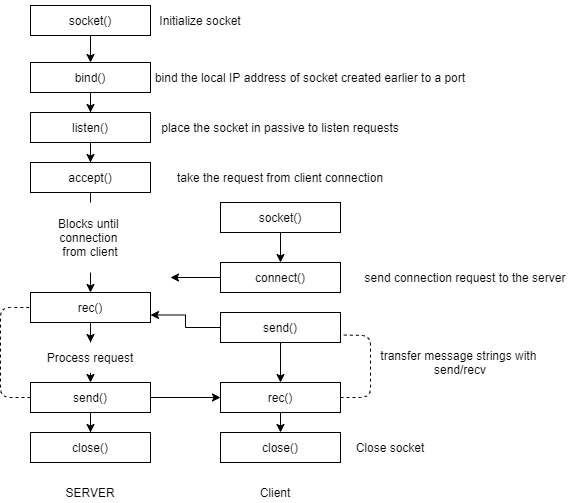

The diagram above was exported from draw.io. Its source (the exported page's mxGraphModel, read from the mxfile embedded in the PNG):
<mxGraphModel dx="712" dy="573" grid="1" gridSize="10" guides="1" tooltips="1" connect="1" arrows="1" fold="1" page="1" pageScale="1" pageWidth="850" pageHeight="1100" math="0" shadow="0">
  <root>
    <mxCell id="0" />
    <mxCell id="1" parent="0" />
    <mxCell id="Fi3CmEyr3Woe2mSyhNBN-5" style="edgeStyle=orthogonalEdgeStyle;rounded=0;orthogonalLoop=1;jettySize=auto;html=1;entryX=0.5;entryY=0;entryDx=0;entryDy=0;" edge="1" parent="1" source="Fi3CmEyr3Woe2mSyhNBN-1" target="Fi3CmEyr3Woe2mSyhNBN-2">
      <mxGeometry relative="1" as="geometry" />
    </mxCell>
    <mxCell id="Fi3CmEyr3Woe2mSyhNBN-1" value="socket()" style="rounded=0;whiteSpace=wrap;html=1;" vertex="1" parent="1">
      <mxGeometry x="150" y="123" width="120" height="30" as="geometry" />
    </mxCell>
    <mxCell id="Fi3CmEyr3Woe2mSyhNBN-6" style="edgeStyle=orthogonalEdgeStyle;rounded=0;orthogonalLoop=1;jettySize=auto;html=1;entryX=0.5;entryY=0;entryDx=0;entryDy=0;" edge="1" parent="1" source="Fi3CmEyr3Woe2mSyhNBN-2" target="Fi3CmEyr3Woe2mSyhNBN-3">
      <mxGeometry relative="1" as="geometry" />
    </mxCell>
    <mxCell id="Fi3CmEyr3Woe2mSyhNBN-2" value="bind()" style="rounded=0;whiteSpace=wrap;html=1;" vertex="1" parent="1">
      <mxGeometry x="150" y="180" width="120" height="30" as="geometry" />
    </mxCell>
    <mxCell id="Fi3CmEyr3Woe2mSyhNBN-7" style="edgeStyle=orthogonalEdgeStyle;rounded=0;orthogonalLoop=1;jettySize=auto;html=1;entryX=0.5;entryY=0;entryDx=0;entryDy=0;" edge="1" parent="1" source="Fi3CmEyr3Woe2mSyhNBN-3" target="Fi3CmEyr3Woe2mSyhNBN-4">
      <mxGeometry relative="1" as="geometry" />
    </mxCell>
    <mxCell id="Fi3CmEyr3Woe2mSyhNBN-3" value="listen()" style="rounded=0;whiteSpace=wrap;html=1;" vertex="1" parent="1">
      <mxGeometry x="150" y="230" width="120" height="30" as="geometry" />
    </mxCell>
    <mxCell id="Fi3CmEyr3Woe2mSyhNBN-10" style="edgeStyle=orthogonalEdgeStyle;rounded=0;orthogonalLoop=1;jettySize=auto;html=1;entryX=0.5;entryY=0;entryDx=0;entryDy=0;" edge="1" parent="1" source="Fi3CmEyr3Woe2mSyhNBN-4" target="Fi3CmEyr3Woe2mSyhNBN-9">
      <mxGeometry relative="1" as="geometry" />
    </mxCell>
    <mxCell id="Fi3CmEyr3Woe2mSyhNBN-4" value="accept()" style="rounded=0;whiteSpace=wrap;html=1;" vertex="1" parent="1">
      <mxGeometry x="150" y="280" width="120" height="30" as="geometry" />
    </mxCell>
    <mxCell id="Fi3CmEyr3Woe2mSyhNBN-13" style="edgeStyle=orthogonalEdgeStyle;rounded=0;orthogonalLoop=1;jettySize=auto;html=1;entryX=0.5;entryY=0;entryDx=0;entryDy=0;" edge="1" parent="1" source="Fi3CmEyr3Woe2mSyhNBN-9" target="Fi3CmEyr3Woe2mSyhNBN-12">
      <mxGeometry relative="1" as="geometry" />
    </mxCell>
    <mxCell id="Fi3CmEyr3Woe2mSyhNBN-9" value="rec()" style="rounded=0;whiteSpace=wrap;html=1;" vertex="1" parent="1">
      <mxGeometry x="150" y="410" width="120" height="30" as="geometry" />
    </mxCell>
    <mxCell id="Fi3CmEyr3Woe2mSyhNBN-8" value="Blocks until &lt;br&gt;connection &lt;br&gt;from client" style="text;html=1;strokeColor=none;fillColor=#FFFFFF;align=center;verticalAlign=middle;whiteSpace=wrap;rounded=0;" vertex="1" parent="1">
      <mxGeometry x="140" y="320" width="140" height="70" as="geometry" />
    </mxCell>
    <mxCell id="Fi3CmEyr3Woe2mSyhNBN-15" style="edgeStyle=orthogonalEdgeStyle;rounded=0;orthogonalLoop=1;jettySize=auto;html=1;exitX=0.5;exitY=1;exitDx=0;exitDy=0;entryX=0.5;entryY=0;entryDx=0;entryDy=0;" edge="1" parent="1" source="Fi3CmEyr3Woe2mSyhNBN-12" target="Fi3CmEyr3Woe2mSyhNBN-14">
      <mxGeometry relative="1" as="geometry" />
    </mxCell>
    <mxCell id="Fi3CmEyr3Woe2mSyhNBN-12" value="Process request" style="text;html=1;strokeColor=none;fillColor=#FFFFFF;align=center;verticalAlign=middle;whiteSpace=wrap;rounded=0;" vertex="1" parent="1">
      <mxGeometry x="150" y="460" width="120" height="30" as="geometry" />
    </mxCell>
    <mxCell id="Fi3CmEyr3Woe2mSyhNBN-17" style="edgeStyle=orthogonalEdgeStyle;rounded=0;orthogonalLoop=1;jettySize=auto;html=1;" edge="1" parent="1" source="Fi3CmEyr3Woe2mSyhNBN-14" target="Fi3CmEyr3Woe2mSyhNBN-16">
      <mxGeometry relative="1" as="geometry" />
    </mxCell>
    <mxCell id="Fi3CmEyr3Woe2mSyhNBN-35" style="edgeStyle=orthogonalEdgeStyle;rounded=0;orthogonalLoop=1;jettySize=auto;html=1;entryX=0;entryY=0.5;entryDx=0;entryDy=0;" edge="1" parent="1" source="Fi3CmEyr3Woe2mSyhNBN-14" target="Fi3CmEyr3Woe2mSyhNBN-23">
      <mxGeometry relative="1" as="geometry">
        <mxPoint x="290" y="515" as="targetPoint" />
      </mxGeometry>
    </mxCell>
    <mxCell id="Fi3CmEyr3Woe2mSyhNBN-14" value="send()" style="rounded=0;whiteSpace=wrap;html=1;fillColor=#FFFFFF;" vertex="1" parent="1">
      <mxGeometry x="150" y="500" width="120" height="30" as="geometry" />
    </mxCell>
    <mxCell id="Fi3CmEyr3Woe2mSyhNBN-16" value="close()" style="rounded=0;whiteSpace=wrap;html=1;fillColor=#FFFFFF;" vertex="1" parent="1">
      <mxGeometry x="150" y="550" width="120" height="30" as="geometry" />
    </mxCell>
    <mxCell id="Fi3CmEyr3Woe2mSyhNBN-18" value="SERVER" style="text;html=1;strokeColor=none;fillColor=none;align=center;verticalAlign=middle;whiteSpace=wrap;rounded=0;" vertex="1" parent="1">
      <mxGeometry x="185" y="600" width="50" height="20" as="geometry" />
    </mxCell>
    <mxCell id="Fi3CmEyr3Woe2mSyhNBN-33" style="edgeStyle=orthogonalEdgeStyle;rounded=0;orthogonalLoop=1;jettySize=auto;html=1;" edge="1" parent="1" source="Fi3CmEyr3Woe2mSyhNBN-19">
      <mxGeometry relative="1" as="geometry">
        <mxPoint x="290" y="395" as="targetPoint" />
      </mxGeometry>
    </mxCell>
    <mxCell id="Fi3CmEyr3Woe2mSyhNBN-19" value="connect()" style="rounded=0;whiteSpace=wrap;html=1;fillColor=#FFFFFF;" vertex="1" parent="1">
      <mxGeometry x="340" y="380" width="120" height="30" as="geometry" />
    </mxCell>
    <mxCell id="Fi3CmEyr3Woe2mSyhNBN-21" style="edgeStyle=orthogonalEdgeStyle;rounded=0;orthogonalLoop=1;jettySize=auto;html=1;entryX=0.5;entryY=0;entryDx=0;entryDy=0;" edge="1" parent="1" source="Fi3CmEyr3Woe2mSyhNBN-20" target="Fi3CmEyr3Woe2mSyhNBN-19">
      <mxGeometry relative="1" as="geometry" />
    </mxCell>
    <mxCell id="Fi3CmEyr3Woe2mSyhNBN-20" value="socket()" style="rounded=0;whiteSpace=wrap;html=1;" vertex="1" parent="1">
      <mxGeometry x="340" y="320" width="120" height="30" as="geometry" />
    </mxCell>
    <mxCell id="Fi3CmEyr3Woe2mSyhNBN-24" style="edgeStyle=orthogonalEdgeStyle;rounded=0;orthogonalLoop=1;jettySize=auto;html=1;entryX=0.5;entryY=0;entryDx=0;entryDy=0;" edge="1" parent="1" source="Fi3CmEyr3Woe2mSyhNBN-22" target="Fi3CmEyr3Woe2mSyhNBN-23">
      <mxGeometry relative="1" as="geometry" />
    </mxCell>
    <mxCell id="Fi3CmEyr3Woe2mSyhNBN-34" style="edgeStyle=orthogonalEdgeStyle;rounded=0;orthogonalLoop=1;jettySize=auto;html=1;entryX=1;entryY=0.75;entryDx=0;entryDy=0;" edge="1" parent="1" source="Fi3CmEyr3Woe2mSyhNBN-22" target="Fi3CmEyr3Woe2mSyhNBN-9">
      <mxGeometry relative="1" as="geometry" />
    </mxCell>
    <mxCell id="Fi3CmEyr3Woe2mSyhNBN-22" value="send()" style="rounded=0;whiteSpace=wrap;html=1;fillColor=#FFFFFF;" vertex="1" parent="1">
      <mxGeometry x="340" y="430" width="120" height="30" as="geometry" />
    </mxCell>
    <mxCell id="Fi3CmEyr3Woe2mSyhNBN-26" style="edgeStyle=orthogonalEdgeStyle;rounded=0;orthogonalLoop=1;jettySize=auto;html=1;exitX=0.5;exitY=1;exitDx=0;exitDy=0;entryX=0.5;entryY=0;entryDx=0;entryDy=0;" edge="1" parent="1" source="Fi3CmEyr3Woe2mSyhNBN-23" target="Fi3CmEyr3Woe2mSyhNBN-25">
      <mxGeometry relative="1" as="geometry" />
    </mxCell>
    <mxCell id="Fi3CmEyr3Woe2mSyhNBN-23" value="rec()" style="rounded=0;whiteSpace=wrap;html=1;" vertex="1" parent="1">
      <mxGeometry x="340" y="500" width="120" height="30" as="geometry" />
    </mxCell>
    <mxCell id="Fi3CmEyr3Woe2mSyhNBN-25" value="close()" style="rounded=0;whiteSpace=wrap;html=1;fillColor=#FFFFFF;" vertex="1" parent="1">
      <mxGeometry x="340" y="550" width="120" height="30" as="geometry" />
    </mxCell>
    <mxCell id="Fi3CmEyr3Woe2mSyhNBN-27" value="Client" style="text;html=1;strokeColor=none;fillColor=none;align=center;verticalAlign=middle;whiteSpace=wrap;rounded=0;" vertex="1" parent="1">
      <mxGeometry x="370" y="600" width="50" height="20" as="geometry" />
    </mxCell>
    <mxCell id="Fi3CmEyr3Woe2mSyhNBN-28" value="Initialize socket" style="text;html=1;strokeColor=none;fillColor=none;align=center;verticalAlign=middle;whiteSpace=wrap;rounded=0;" vertex="1" parent="1">
      <mxGeometry x="270" y="118" width="100" height="40" as="geometry" />
    </mxCell>
    <mxCell id="Fi3CmEyr3Woe2mSyhNBN-29" value="bind the local IP address of socket created earlier to a port&lt;span style=&quot;color: rgba(0 , 0 , 0 , 0) ; font-family: monospace ; font-size: 0px&quot;&gt;%3CmxGraphModel%3E%3Croot%3E%3CmxCell%20id%3D%220%22%2F%3E%3CmxCell%20id%3D%221%22%20parent%3D%220%22%2F%3E%3CmxCell%20id%3D%222%22%20value%3D%22Initialize%20socket%22%20style%3D%22text%3Bhtml%3D1%3BstrokeColor%3Dnone%3BfillColor%3Dnone%3Balign%3Dcenter%3BverticalAlign%3Dmiddle%3BwhiteSpace%3Dwrap%3Brounded%3D0%3B%22%20vertex%3D%221%22%20parent%3D%221%22%3E%3CmxGeometry%20x%3D%22270%22%20y%3D%22118%22%20width%3D%22100%22%20height%3D%2240%22%20as%3D%22geometry%22%2F%3E%3C%2FmxCell%3E%3C%2Froot%3E%3C%2FmxGraphModel%3E&lt;/span&gt;" style="text;html=1;strokeColor=none;fillColor=none;align=center;verticalAlign=middle;whiteSpace=wrap;rounded=0;" vertex="1" parent="1">
      <mxGeometry x="270" y="175" width="320" height="40" as="geometry" />
    </mxCell>
    <mxCell id="Fi3CmEyr3Woe2mSyhNBN-30" value="place the socket in passive to listen requests" style="text;html=1;strokeColor=none;fillColor=none;align=center;verticalAlign=middle;whiteSpace=wrap;rounded=0;" vertex="1" parent="1">
      <mxGeometry x="270" y="225" width="260" height="40" as="geometry" />
    </mxCell>
    <mxCell id="Fi3CmEyr3Woe2mSyhNBN-31" value="take the request from client connection" style="text;html=1;strokeColor=none;fillColor=none;align=center;verticalAlign=middle;whiteSpace=wrap;rounded=0;" vertex="1" parent="1">
      <mxGeometry x="270" y="275" width="260" height="40" as="geometry" />
    </mxCell>
    <mxCell id="Fi3CmEyr3Woe2mSyhNBN-32" value="send connection request to the server" style="text;html=1;strokeColor=none;fillColor=none;align=center;verticalAlign=middle;whiteSpace=wrap;rounded=0;" vertex="1" parent="1">
      <mxGeometry x="470" y="375" width="230" height="40" as="geometry" />
    </mxCell>
    <mxCell id="Fi3CmEyr3Woe2mSyhNBN-36" value="" style="endArrow=none;dashed=1;html=1;exitX=1;exitY=0.5;exitDx=0;exitDy=0;entryX=1;entryY=0.75;entryDx=0;entryDy=0;" edge="1" parent="1" source="Fi3CmEyr3Woe2mSyhNBN-23" target="Fi3CmEyr3Woe2mSyhNBN-22">
      <mxGeometry width="50" height="50" relative="1" as="geometry">
        <mxPoint x="380" y="400" as="sourcePoint" />
        <mxPoint x="430" y="350" as="targetPoint" />
        <Array as="points">
          <mxPoint x="490" y="515" />
          <mxPoint x="490" y="453" />
        </Array>
      </mxGeometry>
    </mxCell>
    <mxCell id="Fi3CmEyr3Woe2mSyhNBN-37" value="transfer message strings with&amp;nbsp;&lt;br&gt;send/recv" style="text;html=1;strokeColor=none;fillColor=none;align=center;verticalAlign=middle;whiteSpace=wrap;rounded=0;" vertex="1" parent="1">
      <mxGeometry x="480" y="460" width="200" height="40" as="geometry" />
    </mxCell>
    <mxCell id="Fi3CmEyr3Woe2mSyhNBN-38" value="Close socket" style="text;html=1;strokeColor=none;fillColor=none;align=center;verticalAlign=middle;whiteSpace=wrap;rounded=0;" vertex="1" parent="1">
      <mxGeometry x="470" y="555" width="80" height="20" as="geometry" />
    </mxCell>
    <mxCell id="Fi3CmEyr3Woe2mSyhNBN-40" value="" style="endArrow=none;dashed=1;html=1;exitX=0;exitY=0.5;exitDx=0;exitDy=0;entryX=0;entryY=0.5;entryDx=0;entryDy=0;" edge="1" parent="1" source="Fi3CmEyr3Woe2mSyhNBN-14" target="Fi3CmEyr3Woe2mSyhNBN-9">
      <mxGeometry width="50" height="50" relative="1" as="geometry">
        <mxPoint x="470" y="525" as="sourcePoint" />
        <mxPoint x="470" y="462.5" as="targetPoint" />
        <Array as="points">
          <mxPoint x="120" y="515" />
          <mxPoint x="120" y="425" />
        </Array>
      </mxGeometry>
    </mxCell>
  </root>
</mxGraphModel>